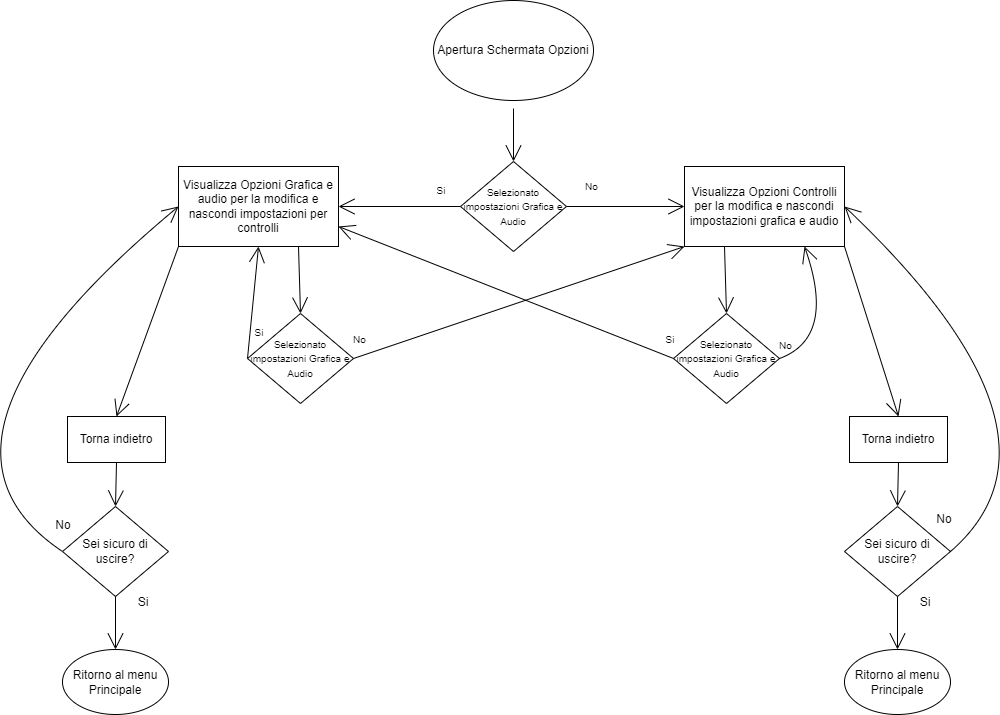

The diagram above was exported from draw.io. Its source (the exported page's mxGraphModel, read from the mxfile embedded in the PNG):
<mxGraphModel dx="1438" dy="879" grid="0" gridSize="10" guides="1" tooltips="1" connect="1" arrows="1" fold="1" page="0" pageScale="1" pageWidth="827" pageHeight="1169" math="0" shadow="0">
  <root>
    <mxCell id="0" />
    <mxCell id="1" parent="0" />
    <mxCell id="93zQR50MocHav7xVQxxG-2" value="Visualizza Opzioni Grafica e audio per la modifica e nascondi impostazioni per controlli" style="rounded=0;whiteSpace=wrap;html=1;hachureGap=4;" parent="1" vertex="1">
      <mxGeometry x="-123" y="155" width="160" height="80" as="geometry" />
    </mxCell>
    <mxCell id="93zQR50MocHav7xVQxxG-4" value="" style="edgeStyle=none;curved=1;rounded=0;orthogonalLoop=1;jettySize=auto;html=1;endArrow=open;startSize=14;endSize=14;sourcePerimeterSpacing=8;targetPerimeterSpacing=8;entryX=0.5;entryY=0;entryDx=0;entryDy=0;" parent="1" source="93zQR50MocHav7xVQxxG-3" target="Go8jpdr4Q3eCwoZtMfqL-2" edge="1">
      <mxGeometry relative="1" as="geometry" />
    </mxCell>
    <mxCell id="93zQR50MocHav7xVQxxG-3" value="Apertura Schermata Opzioni" style="ellipse;whiteSpace=wrap;html=1;hachureGap=4;" parent="1" vertex="1">
      <mxGeometry x="132" y="-11" width="160" height="100" as="geometry" />
    </mxCell>
    <mxCell id="93zQR50MocHav7xVQxxG-5" value="Torna indietro" style="rounded=0;whiteSpace=wrap;html=1;hachureGap=4;" parent="1" vertex="1">
      <mxGeometry x="-234" y="405" width="98" height="46" as="geometry" />
    </mxCell>
    <mxCell id="93zQR50MocHav7xVQxxG-6" value="" style="edgeStyle=none;orthogonalLoop=1;jettySize=auto;html=1;rounded=0;endArrow=open;startSize=14;endSize=14;sourcePerimeterSpacing=8;targetPerimeterSpacing=8;curved=1;exitX=0;exitY=1;exitDx=0;exitDy=0;entryX=0.5;entryY=0;entryDx=0;entryDy=0;" parent="1" source="93zQR50MocHav7xVQxxG-2" target="93zQR50MocHav7xVQxxG-5" edge="1">
      <mxGeometry width="120" relative="1" as="geometry">
        <mxPoint x="-115" y="268" as="sourcePoint" />
        <mxPoint x="5" y="268" as="targetPoint" />
        <Array as="points" />
      </mxGeometry>
    </mxCell>
    <mxCell id="93zQR50MocHav7xVQxxG-7" value="Sei sicuro di uscire?" style="rhombus;whiteSpace=wrap;html=1;hachureGap=4;" parent="1" vertex="1">
      <mxGeometry x="-239" y="495" width="106" height="90" as="geometry" />
    </mxCell>
    <mxCell id="93zQR50MocHav7xVQxxG-8" value="" style="edgeStyle=none;orthogonalLoop=1;jettySize=auto;html=1;rounded=0;endArrow=open;startSize=14;endSize=14;sourcePerimeterSpacing=8;targetPerimeterSpacing=8;curved=1;exitX=0.5;exitY=1;exitDx=0;exitDy=0;entryX=0.5;entryY=0;entryDx=0;entryDy=0;" parent="1" source="93zQR50MocHav7xVQxxG-5" target="93zQR50MocHav7xVQxxG-7" edge="1">
      <mxGeometry width="120" relative="1" as="geometry">
        <mxPoint x="-62" y="338" as="sourcePoint" />
        <mxPoint x="58" y="338" as="targetPoint" />
        <Array as="points" />
      </mxGeometry>
    </mxCell>
    <mxCell id="93zQR50MocHav7xVQxxG-11" value="No" style="text;strokeColor=none;fillColor=none;html=1;align=center;verticalAlign=middle;whiteSpace=wrap;rounded=0;hachureGap=4;" parent="1" vertex="1">
      <mxGeometry x="-268" y="499" width="60" height="30" as="geometry" />
    </mxCell>
    <mxCell id="93zQR50MocHav7xVQxxG-12" value="Ritorno al menu Principale" style="ellipse;whiteSpace=wrap;html=1;hachureGap=4;" parent="1" vertex="1">
      <mxGeometry x="-239" y="638" width="106" height="65" as="geometry" />
    </mxCell>
    <mxCell id="93zQR50MocHav7xVQxxG-13" value="" style="edgeStyle=none;orthogonalLoop=1;jettySize=auto;html=1;rounded=0;endArrow=open;startSize=14;endSize=14;sourcePerimeterSpacing=8;targetPerimeterSpacing=8;curved=1;entryX=0.5;entryY=0;entryDx=0;entryDy=0;exitX=0.5;exitY=1;exitDx=0;exitDy=0;" parent="1" source="93zQR50MocHav7xVQxxG-7" target="93zQR50MocHav7xVQxxG-12" edge="1">
      <mxGeometry width="120" relative="1" as="geometry">
        <mxPoint x="-162" y="386" as="sourcePoint" />
        <mxPoint x="-42" y="386" as="targetPoint" />
        <Array as="points" />
      </mxGeometry>
    </mxCell>
    <mxCell id="93zQR50MocHav7xVQxxG-14" value="Si" style="text;strokeColor=none;fillColor=none;html=1;align=center;verticalAlign=middle;whiteSpace=wrap;rounded=0;hachureGap=4;" parent="1" vertex="1">
      <mxGeometry x="-188" y="576" width="60" height="30" as="geometry" />
    </mxCell>
    <mxCell id="Go8jpdr4Q3eCwoZtMfqL-2" value="&lt;font style=&quot;font-size: 10px;&quot;&gt;Selezionato impostazioni Grafica e Audio&lt;/font&gt;" style="rhombus;whiteSpace=wrap;html=1;hachureGap=4;" parent="1" vertex="1">
      <mxGeometry x="159" y="150" width="106" height="90" as="geometry" />
    </mxCell>
    <mxCell id="Go8jpdr4Q3eCwoZtMfqL-5" value="" style="edgeStyle=none;orthogonalLoop=1;jettySize=auto;html=1;rounded=0;fontSize=10;endArrow=open;startSize=14;endSize=14;sourcePerimeterSpacing=8;targetPerimeterSpacing=8;curved=1;exitX=0;exitY=0.5;exitDx=0;exitDy=0;entryX=1;entryY=0.5;entryDx=0;entryDy=0;" parent="1" source="Go8jpdr4Q3eCwoZtMfqL-2" target="93zQR50MocHav7xVQxxG-2" edge="1">
      <mxGeometry width="120" relative="1" as="geometry">
        <mxPoint x="654" y="157" as="sourcePoint" />
        <mxPoint x="774" y="157" as="targetPoint" />
        <Array as="points" />
      </mxGeometry>
    </mxCell>
    <mxCell id="Go8jpdr4Q3eCwoZtMfqL-6" value="Si" style="text;strokeColor=none;fillColor=none;html=1;align=center;verticalAlign=middle;whiteSpace=wrap;rounded=0;hachureGap=4;fontSize=10;" parent="1" vertex="1">
      <mxGeometry x="110" y="164" width="60" height="30" as="geometry" />
    </mxCell>
    <mxCell id="Go8jpdr4Q3eCwoZtMfqL-7" value="&amp;nbsp;No" style="text;strokeColor=none;fillColor=none;html=1;align=center;verticalAlign=middle;whiteSpace=wrap;rounded=0;hachureGap=4;fontSize=10;" parent="1" vertex="1">
      <mxGeometry x="259" y="160" width="60" height="30" as="geometry" />
    </mxCell>
    <mxCell id="Go8jpdr4Q3eCwoZtMfqL-8" value="Visualizza Opzioni Controlli per la modifica e nascondi impostazioni grafica e audio" style="rounded=0;whiteSpace=wrap;html=1;hachureGap=4;" parent="1" vertex="1">
      <mxGeometry x="383" y="155" width="160" height="80" as="geometry" />
    </mxCell>
    <mxCell id="Go8jpdr4Q3eCwoZtMfqL-9" value="Torna indietro" style="rounded=0;whiteSpace=wrap;html=1;hachureGap=4;" parent="1" vertex="1">
      <mxGeometry x="548" y="405" width="98" height="46" as="geometry" />
    </mxCell>
    <mxCell id="Go8jpdr4Q3eCwoZtMfqL-10" value="" style="edgeStyle=none;orthogonalLoop=1;jettySize=auto;html=1;rounded=0;endArrow=open;startSize=14;endSize=14;sourcePerimeterSpacing=8;targetPerimeterSpacing=8;curved=1;exitX=1;exitY=1;exitDx=0;exitDy=0;entryX=0.5;entryY=0;entryDx=0;entryDy=0;" parent="1" source="Go8jpdr4Q3eCwoZtMfqL-8" target="Go8jpdr4Q3eCwoZtMfqL-9" edge="1">
      <mxGeometry width="120" relative="1" as="geometry">
        <mxPoint x="391" y="268" as="sourcePoint" />
        <mxPoint x="511" y="268" as="targetPoint" />
        <Array as="points" />
      </mxGeometry>
    </mxCell>
    <mxCell id="Go8jpdr4Q3eCwoZtMfqL-11" value="Sei sicuro di uscire?" style="rhombus;whiteSpace=wrap;html=1;hachureGap=4;" parent="1" vertex="1">
      <mxGeometry x="543" y="495" width="106" height="90" as="geometry" />
    </mxCell>
    <mxCell id="Go8jpdr4Q3eCwoZtMfqL-12" value="" style="edgeStyle=none;orthogonalLoop=1;jettySize=auto;html=1;rounded=0;endArrow=open;startSize=14;endSize=14;sourcePerimeterSpacing=8;targetPerimeterSpacing=8;curved=1;exitX=0.5;exitY=1;exitDx=0;exitDy=0;entryX=0.5;entryY=0;entryDx=0;entryDy=0;" parent="1" source="Go8jpdr4Q3eCwoZtMfqL-9" target="Go8jpdr4Q3eCwoZtMfqL-11" edge="1">
      <mxGeometry width="120" relative="1" as="geometry">
        <mxPoint x="720" y="338" as="sourcePoint" />
        <mxPoint x="840" y="338" as="targetPoint" />
        <Array as="points" />
      </mxGeometry>
    </mxCell>
    <mxCell id="Go8jpdr4Q3eCwoZtMfqL-13" value="No" style="text;strokeColor=none;fillColor=none;html=1;align=center;verticalAlign=middle;whiteSpace=wrap;rounded=0;hachureGap=4;" parent="1" vertex="1">
      <mxGeometry x="613" y="493" width="60" height="30" as="geometry" />
    </mxCell>
    <mxCell id="Go8jpdr4Q3eCwoZtMfqL-14" value="Ritorno al menu Principale" style="ellipse;whiteSpace=wrap;html=1;hachureGap=4;" parent="1" vertex="1">
      <mxGeometry x="543" y="638" width="106" height="65" as="geometry" />
    </mxCell>
    <mxCell id="Go8jpdr4Q3eCwoZtMfqL-15" value="" style="edgeStyle=none;orthogonalLoop=1;jettySize=auto;html=1;rounded=0;endArrow=open;startSize=14;endSize=14;sourcePerimeterSpacing=8;targetPerimeterSpacing=8;curved=1;entryX=0.5;entryY=0;entryDx=0;entryDy=0;exitX=0.5;exitY=1;exitDx=0;exitDy=0;" parent="1" source="Go8jpdr4Q3eCwoZtMfqL-11" target="Go8jpdr4Q3eCwoZtMfqL-14" edge="1">
      <mxGeometry width="120" relative="1" as="geometry">
        <mxPoint x="620" y="386" as="sourcePoint" />
        <mxPoint x="740" y="386" as="targetPoint" />
        <Array as="points" />
      </mxGeometry>
    </mxCell>
    <mxCell id="Go8jpdr4Q3eCwoZtMfqL-16" value="Si" style="text;strokeColor=none;fillColor=none;html=1;align=center;verticalAlign=middle;whiteSpace=wrap;rounded=0;hachureGap=4;" parent="1" vertex="1">
      <mxGeometry x="594" y="576" width="60" height="30" as="geometry" />
    </mxCell>
    <mxCell id="Go8jpdr4Q3eCwoZtMfqL-17" value="" style="edgeStyle=none;orthogonalLoop=1;jettySize=auto;html=1;rounded=0;fontSize=10;endArrow=open;startSize=14;endSize=14;sourcePerimeterSpacing=8;targetPerimeterSpacing=8;curved=1;exitX=1;exitY=0.5;exitDx=0;exitDy=0;entryX=0;entryY=0.5;entryDx=0;entryDy=0;" parent="1" source="Go8jpdr4Q3eCwoZtMfqL-2" target="Go8jpdr4Q3eCwoZtMfqL-8" edge="1">
      <mxGeometry width="120" relative="1" as="geometry">
        <mxPoint x="221" y="319" as="sourcePoint" />
        <mxPoint x="341" y="319" as="targetPoint" />
        <Array as="points" />
      </mxGeometry>
    </mxCell>
    <mxCell id="Go8jpdr4Q3eCwoZtMfqL-18" value="" style="edgeStyle=none;orthogonalLoop=1;jettySize=auto;html=1;rounded=0;fontSize=10;endArrow=open;startSize=14;endSize=14;sourcePerimeterSpacing=8;targetPerimeterSpacing=8;curved=1;exitX=1;exitY=0.5;exitDx=0;exitDy=0;entryX=1;entryY=0.5;entryDx=0;entryDy=0;" parent="1" source="Go8jpdr4Q3eCwoZtMfqL-11" target="Go8jpdr4Q3eCwoZtMfqL-8" edge="1">
      <mxGeometry width="120" relative="1" as="geometry">
        <mxPoint x="221" y="419" as="sourcePoint" />
        <mxPoint x="341" y="419" as="targetPoint" />
        <Array as="points">
          <mxPoint x="784" y="423" />
        </Array>
      </mxGeometry>
    </mxCell>
    <mxCell id="Go8jpdr4Q3eCwoZtMfqL-22" value="" style="edgeStyle=none;orthogonalLoop=1;jettySize=auto;html=1;rounded=0;fontSize=10;endArrow=open;startSize=14;endSize=14;sourcePerimeterSpacing=8;targetPerimeterSpacing=8;curved=1;exitX=0;exitY=0.5;exitDx=0;exitDy=0;entryX=0;entryY=0.5;entryDx=0;entryDy=0;" parent="1" source="93zQR50MocHav7xVQxxG-7" target="93zQR50MocHav7xVQxxG-2" edge="1">
      <mxGeometry width="120" relative="1" as="geometry">
        <mxPoint x="221" y="319" as="sourcePoint" />
        <mxPoint x="341" y="319" as="targetPoint" />
        <Array as="points">
          <mxPoint x="-405" y="429" />
        </Array>
      </mxGeometry>
    </mxCell>
    <mxCell id="Go8jpdr4Q3eCwoZtMfqL-23" value="&lt;font style=&quot;font-size: 10px;&quot;&gt;Selezionato impostazioni Grafica e Audio&lt;/font&gt;" style="rhombus;whiteSpace=wrap;html=1;hachureGap=4;" parent="1" vertex="1">
      <mxGeometry x="-54" y="302" width="106" height="90" as="geometry" />
    </mxCell>
    <mxCell id="Go8jpdr4Q3eCwoZtMfqL-24" value="" style="edgeStyle=none;orthogonalLoop=1;jettySize=auto;html=1;rounded=0;fontSize=10;endArrow=open;startSize=14;endSize=14;sourcePerimeterSpacing=8;targetPerimeterSpacing=8;curved=1;exitX=0.75;exitY=1;exitDx=0;exitDy=0;entryX=0.5;entryY=0;entryDx=0;entryDy=0;" parent="1" source="93zQR50MocHav7xVQxxG-2" target="Go8jpdr4Q3eCwoZtMfqL-23" edge="1">
      <mxGeometry width="120" relative="1" as="geometry">
        <mxPoint x="221" y="219" as="sourcePoint" />
        <mxPoint x="341" y="219" as="targetPoint" />
        <Array as="points" />
      </mxGeometry>
    </mxCell>
    <mxCell id="Go8jpdr4Q3eCwoZtMfqL-25" value="" style="edgeStyle=none;orthogonalLoop=1;jettySize=auto;html=1;rounded=0;fontSize=10;endArrow=open;startSize=14;endSize=14;sourcePerimeterSpacing=8;targetPerimeterSpacing=8;curved=1;exitX=0;exitY=0.5;exitDx=0;exitDy=0;entryX=0.5;entryY=1;entryDx=0;entryDy=0;" parent="1" source="Go8jpdr4Q3eCwoZtMfqL-23" target="93zQR50MocHav7xVQxxG-2" edge="1">
      <mxGeometry width="120" relative="1" as="geometry">
        <mxPoint x="221" y="219" as="sourcePoint" />
        <mxPoint x="341" y="219" as="targetPoint" />
        <Array as="points" />
      </mxGeometry>
    </mxCell>
    <mxCell id="Go8jpdr4Q3eCwoZtMfqL-26" value="Si" style="text;strokeColor=none;fillColor=none;html=1;align=center;verticalAlign=middle;whiteSpace=wrap;rounded=0;hachureGap=4;fontSize=10;" parent="1" vertex="1">
      <mxGeometry x="-72" y="306" width="60" height="30" as="geometry" />
    </mxCell>
    <mxCell id="Go8jpdr4Q3eCwoZtMfqL-27" value="&amp;nbsp;No" style="text;strokeColor=none;fillColor=none;html=1;align=center;verticalAlign=middle;whiteSpace=wrap;rounded=0;hachureGap=4;fontSize=10;" parent="1" vertex="1">
      <mxGeometry x="27" y="313" width="60" height="30" as="geometry" />
    </mxCell>
    <mxCell id="Go8jpdr4Q3eCwoZtMfqL-28" value="" style="edgeStyle=none;orthogonalLoop=1;jettySize=auto;html=1;rounded=0;fontSize=10;endArrow=open;startSize=14;endSize=14;sourcePerimeterSpacing=8;targetPerimeterSpacing=8;curved=1;exitX=1;exitY=0.5;exitDx=0;exitDy=0;entryX=0;entryY=1;entryDx=0;entryDy=0;" parent="1" source="Go8jpdr4Q3eCwoZtMfqL-23" target="Go8jpdr4Q3eCwoZtMfqL-8" edge="1">
      <mxGeometry width="120" relative="1" as="geometry">
        <mxPoint x="221" y="219" as="sourcePoint" />
        <mxPoint x="341" y="219" as="targetPoint" />
        <Array as="points" />
      </mxGeometry>
    </mxCell>
    <mxCell id="Go8jpdr4Q3eCwoZtMfqL-29" value="&lt;font style=&quot;font-size: 10px;&quot;&gt;Selezionato impostazioni Grafica e Audio&lt;/font&gt;" style="rhombus;whiteSpace=wrap;html=1;hachureGap=4;" parent="1" vertex="1">
      <mxGeometry x="372" y="302" width="106" height="90" as="geometry" />
    </mxCell>
    <mxCell id="Go8jpdr4Q3eCwoZtMfqL-30" value="" style="edgeStyle=none;orthogonalLoop=1;jettySize=auto;html=1;rounded=0;fontSize=10;endArrow=open;startSize=14;endSize=14;sourcePerimeterSpacing=8;targetPerimeterSpacing=8;curved=1;exitX=0;exitY=0.5;exitDx=0;exitDy=0;entryX=1;entryY=0.75;entryDx=0;entryDy=0;" parent="1" source="Go8jpdr4Q3eCwoZtMfqL-29" target="93zQR50MocHav7xVQxxG-2" edge="1">
      <mxGeometry width="120" relative="1" as="geometry">
        <mxPoint x="221" y="219" as="sourcePoint" />
        <mxPoint x="341" y="219" as="targetPoint" />
        <Array as="points" />
      </mxGeometry>
    </mxCell>
    <mxCell id="Go8jpdr4Q3eCwoZtMfqL-31" value="&amp;nbsp;No" style="text;strokeColor=none;fillColor=none;html=1;align=center;verticalAlign=middle;whiteSpace=wrap;rounded=0;hachureGap=4;fontSize=10;" parent="1" vertex="1">
      <mxGeometry x="453" y="319" width="60" height="30" as="geometry" />
    </mxCell>
    <mxCell id="Go8jpdr4Q3eCwoZtMfqL-32" value="Si" style="text;strokeColor=none;fillColor=none;html=1;align=center;verticalAlign=middle;whiteSpace=wrap;rounded=0;hachureGap=4;fontSize=10;" parent="1" vertex="1">
      <mxGeometry x="339" y="313" width="60" height="30" as="geometry" />
    </mxCell>
    <mxCell id="Go8jpdr4Q3eCwoZtMfqL-33" value="" style="edgeStyle=none;orthogonalLoop=1;jettySize=auto;html=1;rounded=0;fontSize=10;endArrow=open;startSize=14;endSize=14;sourcePerimeterSpacing=8;targetPerimeterSpacing=8;curved=1;exitX=0.25;exitY=1;exitDx=0;exitDy=0;entryX=0.5;entryY=0;entryDx=0;entryDy=0;" parent="1" source="Go8jpdr4Q3eCwoZtMfqL-8" target="Go8jpdr4Q3eCwoZtMfqL-29" edge="1">
      <mxGeometry width="120" relative="1" as="geometry">
        <mxPoint x="221" y="219" as="sourcePoint" />
        <mxPoint x="341" y="219" as="targetPoint" />
        <Array as="points" />
      </mxGeometry>
    </mxCell>
    <mxCell id="Go8jpdr4Q3eCwoZtMfqL-34" value="" style="edgeStyle=none;orthogonalLoop=1;jettySize=auto;html=1;rounded=0;fontSize=10;endArrow=open;startSize=14;endSize=14;sourcePerimeterSpacing=8;targetPerimeterSpacing=8;curved=1;exitX=1;exitY=0.5;exitDx=0;exitDy=0;entryX=0.75;entryY=1;entryDx=0;entryDy=0;" parent="1" source="Go8jpdr4Q3eCwoZtMfqL-29" target="Go8jpdr4Q3eCwoZtMfqL-8" edge="1">
      <mxGeometry width="120" relative="1" as="geometry">
        <mxPoint x="221" y="219" as="sourcePoint" />
        <mxPoint x="341" y="219" as="targetPoint" />
        <Array as="points">
          <mxPoint x="535" y="326" />
        </Array>
      </mxGeometry>
    </mxCell>
  </root>
</mxGraphModel>